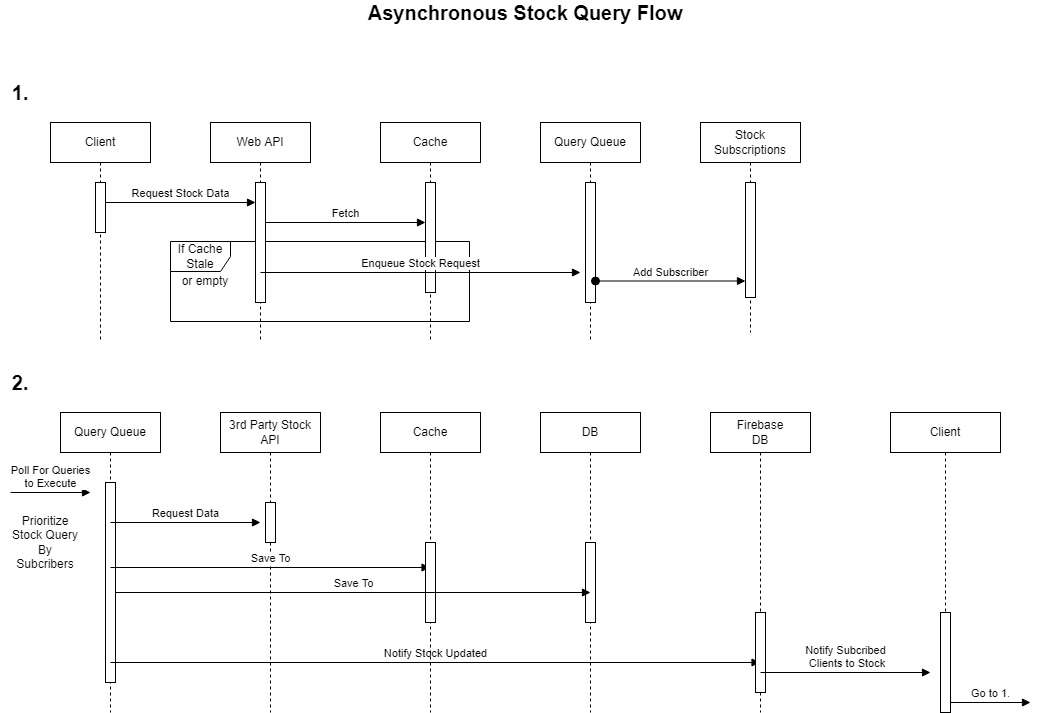

The diagram above was exported from draw.io. Its source (the exported page's mxGraphModel, read from the mxfile embedded in the PNG):
<mxGraphModel dx="1422" dy="825" grid="1" gridSize="10" guides="1" tooltips="1" connect="1" arrows="1" fold="1" page="1" pageScale="1" pageWidth="850" pageHeight="1100" math="0" shadow="0">
  <root>
    <mxCell id="0" />
    <mxCell id="1" parent="0" />
    <mxCell id="lgzwP22SohAf53e0dvlS-24" value="3rd Party Stock API" style="shape=umlLifeline;perimeter=lifelinePerimeter;whiteSpace=wrap;html=1;container=1;collapsible=0;recursiveResize=0;outlineConnect=0;" parent="1" vertex="1">
      <mxGeometry x="230" y="480" width="100" height="300" as="geometry" />
    </mxCell>
    <mxCell id="lgzwP22SohAf53e0dvlS-35" value="" style="html=1;points=[];perimeter=orthogonalPerimeter;" parent="lgzwP22SohAf53e0dvlS-24" vertex="1">
      <mxGeometry x="45" y="90" width="10" height="40" as="geometry" />
    </mxCell>
    <mxCell id="lgzwP22SohAf53e0dvlS-15" value="If Cache Stale" style="shape=umlFrame;whiteSpace=wrap;html=1;" parent="1" vertex="1">
      <mxGeometry x="180" y="309" width="299" height="80" as="geometry" />
    </mxCell>
    <mxCell id="lgzwP22SohAf53e0dvlS-1" value="Client" style="shape=umlLifeline;perimeter=lifelinePerimeter;whiteSpace=wrap;html=1;container=1;collapsible=0;recursiveResize=0;outlineConnect=0;" parent="1" vertex="1">
      <mxGeometry x="60" y="190" width="100" height="220" as="geometry" />
    </mxCell>
    <mxCell id="lgzwP22SohAf53e0dvlS-9" value="" style="html=1;points=[];perimeter=orthogonalPerimeter;" parent="lgzwP22SohAf53e0dvlS-1" vertex="1">
      <mxGeometry x="45" y="60" width="10" height="50" as="geometry" />
    </mxCell>
    <mxCell id="lgzwP22SohAf53e0dvlS-2" value="Web API" style="shape=umlLifeline;perimeter=lifelinePerimeter;whiteSpace=wrap;html=1;container=1;collapsible=0;recursiveResize=0;outlineConnect=0;" parent="1" vertex="1">
      <mxGeometry x="220" y="190" width="100" height="220" as="geometry" />
    </mxCell>
    <mxCell id="lgzwP22SohAf53e0dvlS-10" value="" style="html=1;points=[];perimeter=orthogonalPerimeter;" parent="lgzwP22SohAf53e0dvlS-2" vertex="1">
      <mxGeometry x="45" y="60" width="10" height="120" as="geometry" />
    </mxCell>
    <mxCell id="lgzwP22SohAf53e0dvlS-5" value="Cache" style="shape=umlLifeline;perimeter=lifelinePerimeter;whiteSpace=wrap;html=1;container=1;collapsible=0;recursiveResize=0;outlineConnect=0;" parent="1" vertex="1">
      <mxGeometry x="390" y="190" width="100" height="220" as="geometry" />
    </mxCell>
    <mxCell id="lgzwP22SohAf53e0dvlS-13" value="" style="html=1;points=[];perimeter=orthogonalPerimeter;" parent="lgzwP22SohAf53e0dvlS-5" vertex="1">
      <mxGeometry x="45" y="60" width="10" height="110" as="geometry" />
    </mxCell>
    <mxCell id="lgzwP22SohAf53e0dvlS-6" value="Query Queue" style="shape=umlLifeline;perimeter=lifelinePerimeter;whiteSpace=wrap;html=1;container=1;collapsible=0;recursiveResize=0;outlineConnect=0;" parent="1" vertex="1">
      <mxGeometry x="550" y="190" width="100" height="220" as="geometry" />
    </mxCell>
    <mxCell id="lgzwP22SohAf53e0dvlS-18" value="" style="html=1;points=[];perimeter=orthogonalPerimeter;" parent="lgzwP22SohAf53e0dvlS-6" vertex="1">
      <mxGeometry x="45" y="60" width="10" height="120" as="geometry" />
    </mxCell>
    <mxCell id="lgzwP22SohAf53e0dvlS-11" value="Request Stock Data" style="html=1;verticalAlign=bottom;endArrow=block;" parent="1" edge="1">
      <mxGeometry width="80" relative="1" as="geometry">
        <mxPoint x="115" y="270" as="sourcePoint" />
        <mxPoint x="265" y="270" as="targetPoint" />
      </mxGeometry>
    </mxCell>
    <mxCell id="lgzwP22SohAf53e0dvlS-19" value="Fetch" style="html=1;verticalAlign=bottom;endArrow=block;" parent="1" edge="1">
      <mxGeometry width="80" relative="1" as="geometry">
        <mxPoint x="275" y="290" as="sourcePoint" />
        <mxPoint x="435" y="290" as="targetPoint" />
      </mxGeometry>
    </mxCell>
    <mxCell id="lgzwP22SohAf53e0dvlS-20" value="Enqueue Stock Request" style="html=1;verticalAlign=bottom;endArrow=block;exitX=0.5;exitY=0.75;exitDx=0;exitDy=0;exitPerimeter=0;" parent="1" source="lgzwP22SohAf53e0dvlS-10" edge="1">
      <mxGeometry width="80" relative="1" as="geometry">
        <mxPoint x="280" y="340" as="sourcePoint" />
        <mxPoint x="590" y="340" as="targetPoint" />
      </mxGeometry>
    </mxCell>
    <mxCell id="lgzwP22SohAf53e0dvlS-21" value="&lt;font style=&quot;font-size: 20px&quot;&gt;&lt;b&gt;Asynchronous Stock Query Flow&lt;/b&gt;&lt;/font&gt;" style="text;html=1;strokeColor=none;fillColor=none;align=center;verticalAlign=middle;whiteSpace=wrap;rounded=0;" parent="1" vertex="1">
      <mxGeometry x="300" y="70" width="470" height="20" as="geometry" />
    </mxCell>
    <mxCell id="lgzwP22SohAf53e0dvlS-22" value="Query Queue" style="shape=umlLifeline;perimeter=lifelinePerimeter;whiteSpace=wrap;html=1;container=1;collapsible=0;recursiveResize=0;outlineConnect=0;" parent="1" vertex="1">
      <mxGeometry x="70" y="480" width="100" height="300" as="geometry" />
    </mxCell>
    <mxCell id="lgzwP22SohAf53e0dvlS-33" value="" style="html=1;points=[];perimeter=orthogonalPerimeter;" parent="lgzwP22SohAf53e0dvlS-22" vertex="1">
      <mxGeometry x="45" y="70" width="10" height="200" as="geometry" />
    </mxCell>
    <mxCell id="lgzwP22SohAf53e0dvlS-41" value="Request Data" style="html=1;verticalAlign=bottom;endArrow=block;" parent="lgzwP22SohAf53e0dvlS-22" edge="1">
      <mxGeometry width="80" relative="1" as="geometry">
        <mxPoint x="50" y="110" as="sourcePoint" />
        <mxPoint x="200" y="110" as="targetPoint" />
      </mxGeometry>
    </mxCell>
    <mxCell id="lgzwP22SohAf53e0dvlS-42" value="Save To" style="html=1;verticalAlign=bottom;endArrow=block;" parent="lgzwP22SohAf53e0dvlS-22" edge="1">
      <mxGeometry width="80" relative="1" as="geometry">
        <mxPoint x="50" y="155" as="sourcePoint" />
        <mxPoint x="369.5" y="155" as="targetPoint" />
      </mxGeometry>
    </mxCell>
    <mxCell id="lgzwP22SohAf53e0dvlS-46" value="Notify Stock Updated" style="html=1;verticalAlign=bottom;endArrow=block;" parent="lgzwP22SohAf53e0dvlS-22" target="lgzwP22SohAf53e0dvlS-28" edge="1">
      <mxGeometry width="80" relative="1" as="geometry">
        <mxPoint x="50" y="250" as="sourcePoint" />
        <mxPoint x="130" y="250" as="targetPoint" />
      </mxGeometry>
    </mxCell>
    <mxCell id="lgzwP22SohAf53e0dvlS-26" value="Cache" style="shape=umlLifeline;perimeter=lifelinePerimeter;whiteSpace=wrap;html=1;container=1;collapsible=0;recursiveResize=0;outlineConnect=0;" parent="1" vertex="1">
      <mxGeometry x="390" y="480" width="100" height="300" as="geometry" />
    </mxCell>
    <mxCell id="lgzwP22SohAf53e0dvlS-39" value="" style="html=1;points=[];perimeter=orthogonalPerimeter;" parent="lgzwP22SohAf53e0dvlS-26" vertex="1">
      <mxGeometry x="45" y="130" width="10" height="80" as="geometry" />
    </mxCell>
    <mxCell id="lgzwP22SohAf53e0dvlS-27" value="DB" style="shape=umlLifeline;perimeter=lifelinePerimeter;whiteSpace=wrap;html=1;container=1;collapsible=0;recursiveResize=0;outlineConnect=0;" parent="1" vertex="1">
      <mxGeometry x="550" y="480" width="100" height="300" as="geometry" />
    </mxCell>
    <mxCell id="lgzwP22SohAf53e0dvlS-28" value="Firebase&lt;br&gt;DB" style="shape=umlLifeline;perimeter=lifelinePerimeter;whiteSpace=wrap;html=1;container=1;collapsible=0;recursiveResize=0;outlineConnect=0;" parent="1" vertex="1">
      <mxGeometry x="720" y="480" width="100" height="300" as="geometry" />
    </mxCell>
    <mxCell id="lgzwP22SohAf53e0dvlS-44" value="" style="html=1;points=[];perimeter=orthogonalPerimeter;" parent="lgzwP22SohAf53e0dvlS-28" vertex="1">
      <mxGeometry x="45" y="200" width="10" height="80" as="geometry" />
    </mxCell>
    <mxCell id="lgzwP22SohAf53e0dvlS-47" value="Notify Subcribed&lt;br&gt;&amp;nbsp;Clients to Stock" style="html=1;verticalAlign=bottom;endArrow=block;" parent="lgzwP22SohAf53e0dvlS-28" edge="1">
      <mxGeometry width="80" relative="1" as="geometry">
        <mxPoint x="50" y="260" as="sourcePoint" />
        <mxPoint x="220" y="260" as="targetPoint" />
      </mxGeometry>
    </mxCell>
    <mxCell id="lgzwP22SohAf53e0dvlS-29" value="Client" style="shape=umlLifeline;perimeter=lifelinePerimeter;whiteSpace=wrap;html=1;container=1;collapsible=0;recursiveResize=0;outlineConnect=0;" parent="1" vertex="1">
      <mxGeometry x="900" y="480" width="110" height="300" as="geometry" />
    </mxCell>
    <mxCell id="lgzwP22SohAf53e0dvlS-45" value="" style="html=1;points=[];perimeter=orthogonalPerimeter;" parent="lgzwP22SohAf53e0dvlS-29" vertex="1">
      <mxGeometry x="50" y="200" width="10" height="100" as="geometry" />
    </mxCell>
    <mxCell id="lgzwP22SohAf53e0dvlS-30" value="&lt;b&gt;&lt;font style=&quot;font-size: 20px&quot;&gt;1.&lt;/font&gt;&lt;/b&gt;" style="text;html=1;strokeColor=none;fillColor=none;align=center;verticalAlign=middle;whiteSpace=wrap;rounded=0;" parent="1" vertex="1">
      <mxGeometry x="10" y="150" width="40" height="20" as="geometry" />
    </mxCell>
    <mxCell id="lgzwP22SohAf53e0dvlS-31" value="&lt;b&gt;&lt;font style=&quot;font-size: 20px&quot;&gt;2.&lt;/font&gt;&lt;/b&gt;" style="text;html=1;strokeColor=none;fillColor=none;align=center;verticalAlign=middle;whiteSpace=wrap;rounded=0;" parent="1" vertex="1">
      <mxGeometry x="10" y="440" width="40" height="20" as="geometry" />
    </mxCell>
    <mxCell id="lgzwP22SohAf53e0dvlS-32" value="Poll For Queries&lt;br&gt;to Execute" style="html=1;verticalAlign=bottom;endArrow=block;" parent="1" edge="1">
      <mxGeometry width="80" relative="1" as="geometry">
        <mxPoint x="20" y="560" as="sourcePoint" />
        <mxPoint x="100" y="560" as="targetPoint" />
      </mxGeometry>
    </mxCell>
    <mxCell id="lgzwP22SohAf53e0dvlS-34" value="Prioritize Stock Query By Subcribers" style="text;html=1;strokeColor=none;fillColor=none;align=center;verticalAlign=middle;whiteSpace=wrap;rounded=0;" parent="1" vertex="1">
      <mxGeometry x="20" y="600" width="70" height="20" as="geometry" />
    </mxCell>
    <mxCell id="lgzwP22SohAf53e0dvlS-40" value="" style="html=1;points=[];perimeter=orthogonalPerimeter;" parent="1" vertex="1">
      <mxGeometry x="595" y="610" width="10" height="80" as="geometry" />
    </mxCell>
    <mxCell id="lgzwP22SohAf53e0dvlS-43" value="Save To" style="html=1;verticalAlign=bottom;endArrow=block;" parent="1" source="lgzwP22SohAf53e0dvlS-33" edge="1">
      <mxGeometry width="80" relative="1" as="geometry">
        <mxPoint x="150" y="660" as="sourcePoint" />
        <mxPoint x="600" y="660" as="targetPoint" />
      </mxGeometry>
    </mxCell>
    <mxCell id="lgzwP22SohAf53e0dvlS-48" value="Go to 1." style="html=1;verticalAlign=bottom;endArrow=block;" parent="1" edge="1">
      <mxGeometry width="80" relative="1" as="geometry">
        <mxPoint x="960" y="770" as="sourcePoint" />
        <mxPoint x="1040" y="770" as="targetPoint" />
      </mxGeometry>
    </mxCell>
    <mxCell id="lgzwP22SohAf53e0dvlS-49" value="or empty" style="text;html=1;strokeColor=none;fillColor=none;align=center;verticalAlign=middle;whiteSpace=wrap;rounded=0;" parent="1" vertex="1">
      <mxGeometry x="190" y="339" width="50" height="20" as="geometry" />
    </mxCell>
    <mxCell id="Qx6juvL_H7dSI_aSNGmf-3" value="Stock Subscriptions" style="shape=umlLifeline;perimeter=lifelinePerimeter;whiteSpace=wrap;html=1;container=1;collapsible=0;recursiveResize=0;outlineConnect=0;" vertex="1" parent="1">
      <mxGeometry x="710" y="190" width="100" height="210" as="geometry" />
    </mxCell>
    <mxCell id="Qx6juvL_H7dSI_aSNGmf-6" value="" style="html=1;points=[];perimeter=orthogonalPerimeter;" vertex="1" parent="Qx6juvL_H7dSI_aSNGmf-3">
      <mxGeometry x="45" y="60" width="10" height="115" as="geometry" />
    </mxCell>
    <mxCell id="Qx6juvL_H7dSI_aSNGmf-7" value="Add Subscriber" style="html=1;verticalAlign=bottom;startArrow=oval;startFill=1;endArrow=block;startSize=8;rounded=0;" edge="1" parent="Qx6juvL_H7dSI_aSNGmf-3">
      <mxGeometry width="60" relative="1" as="geometry">
        <mxPoint x="-105" y="158.5" as="sourcePoint" />
        <mxPoint x="45" y="158.5" as="targetPoint" />
      </mxGeometry>
    </mxCell>
  </root>
</mxGraphModel>